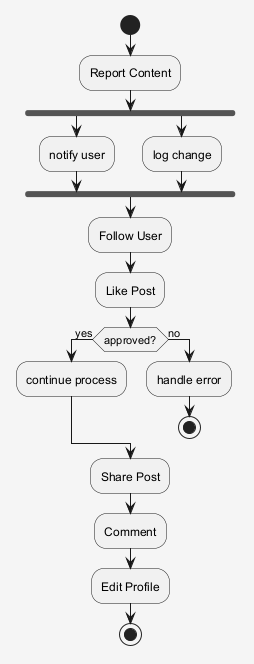

The diagram above was rendered by PlantUML. Its source (embedded in the PNG):
@startuml
skinparam shadowing false
skinparam backgroundColor #F5F5F5
start
:Report Content;
fork
:notify user;
fork again
:log change;
end fork
:Follow User;
:Like Post;
if (approved?) then (yes)
:continue process;
else (no)
:handle error;
stop
endif
:Share Post;
:Comment;
:Edit Profile;
stop
@enduml